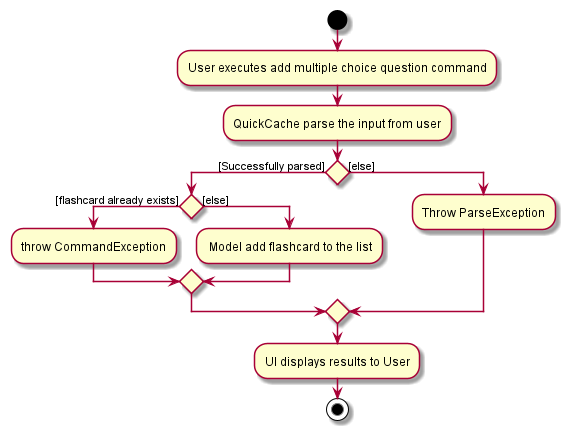

The diagram above was rendered by PlantUML. Its source (embedded in the PNG):
@startuml
start
:User executes add multiple choice question command;
:QuickCache parse the input from user;

'Since the beta syntax does not support placing the condition outside the
'diamond we place it as the true branch instead.
if() then ([Successfully parsed])
    if () then ([flashcard already exists])
        :throw CommandException;
    else ([else])
        : Model add flashcard to the list;
    endif
else ([else])
    :Throw ParseException;
endif

:UI displays results to User;
stop
@enduml